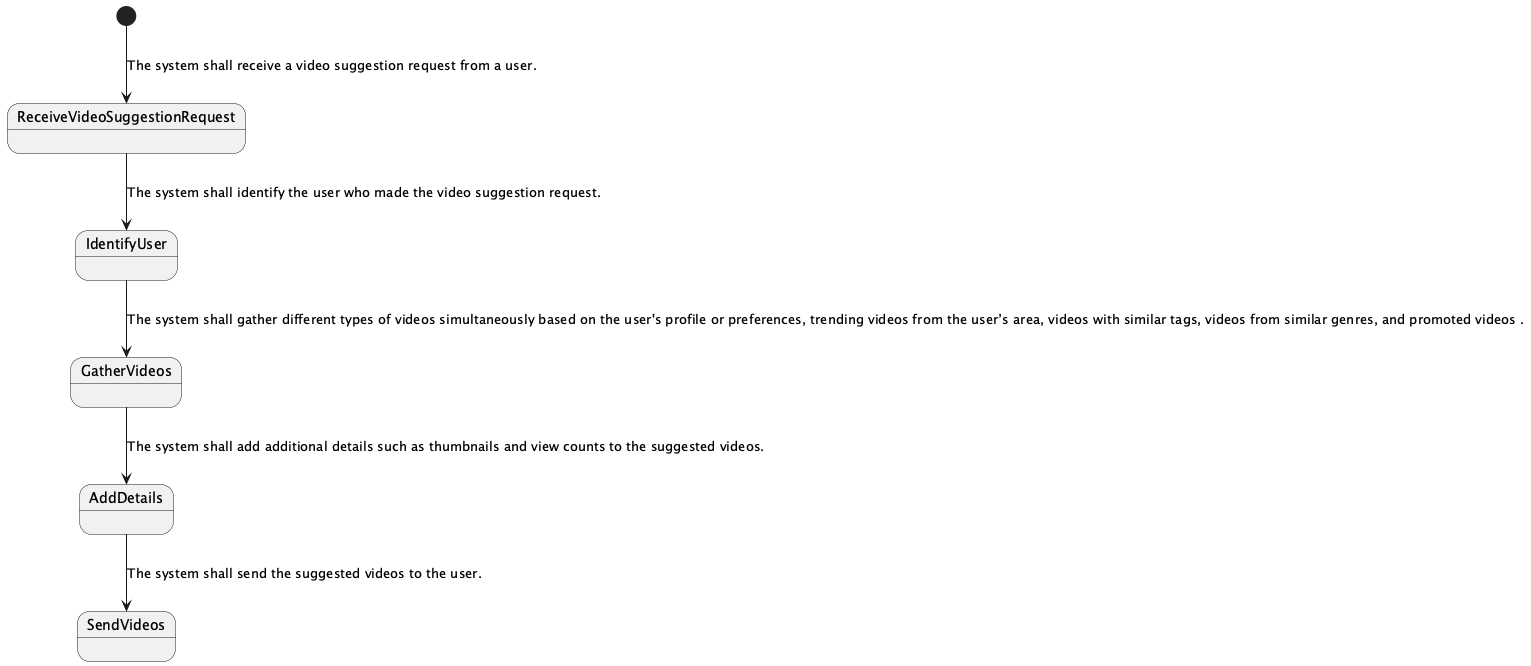

The diagram above was rendered by PlantUML. Its source (embedded in the PNG):
@startuml
[*] --> ReceiveVideoSuggestionRequest : The system shall receive a video suggestion request from a user.
ReceiveVideoSuggestionRequest --> IdentifyUser : The system shall identify the user who made the video suggestion request.
IdentifyUser --> GatherVideos : The system shall gather different types of videos simultaneously based on the user's profile or preferences, trending videos from the user’s area, videos with similar tags, videos from similar genres, and promoted videos .
GatherVideos --> AddDetails : The system shall add additional details such as thumbnails and view counts to the suggested videos.
AddDetails --> SendVideos : The system shall send the suggested videos to the user.
@enduml